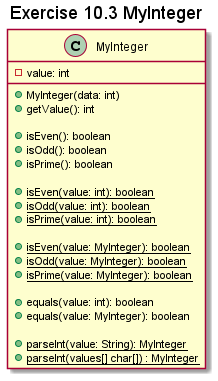

The diagram above was rendered by PlantUML. Its source (embedded in the PNG):
@startuml exercise10.3
title Exercise 10.3 MyInteger
class MyInteger {
    -value: int

    +MyInteger(data: int)
    +getValue(): int

    +isEven(): boolean
    +isOdd(): boolean
    +isPrime(): boolean

    +{static} isEven(value: int): boolean
    +{static} isOdd(value: int): boolean
    +{static} isPrime(value: int): boolean

    +{static} isEven(value: MyInteger): boolean
    +{static} isOdd(value: MyInteger): boolean
    +{static} isPrime(value: MyInteger): boolean

    +equals(value: int): boolean
    +equals(value: MyInteger): boolean

    +{static}parseInt(value: String): MyInteger
    +{static}parseInt(values[] char[]) : MyInteger
}
@enduml